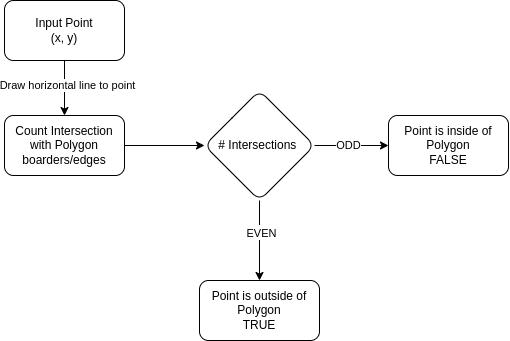

The diagram above was exported from draw.io. Its source (the exported page's mxGraphModel, read from the mxfile embedded in the PNG):
<mxGraphModel dx="722" dy="508" grid="1" gridSize="10" guides="1" tooltips="1" connect="1" arrows="1" fold="1" page="1" pageScale="1" pageWidth="583" pageHeight="413" background="none" math="0" shadow="0">
  <root>
    <mxCell id="0" />
    <mxCell id="1" parent="0" />
    <mxCell id="dFATiUyENoA6fPe-YIpw-3" value="" style="edgeStyle=orthogonalEdgeStyle;rounded=0;orthogonalLoop=1;jettySize=auto;html=1;" edge="1" parent="1" source="dFATiUyENoA6fPe-YIpw-1" target="dFATiUyENoA6fPe-YIpw-6">
      <mxGeometry relative="1" as="geometry">
        <mxPoint x="316.0000000000001" y="163" as="targetPoint" />
      </mxGeometry>
    </mxCell>
    <mxCell id="dFATiUyENoA6fPe-YIpw-4" value="Draw horizontal line to point" style="edgeLabel;html=1;align=center;verticalAlign=middle;resizable=0;points=[];" vertex="1" connectable="0" parent="dFATiUyENoA6fPe-YIpw-3">
      <mxGeometry x="-0.1081" y="3" relative="1" as="geometry">
        <mxPoint as="offset" />
      </mxGeometry>
    </mxCell>
    <mxCell id="dFATiUyENoA6fPe-YIpw-1" value="Input Point&lt;div&gt;(x, y)&lt;/div&gt;" style="rounded=1;whiteSpace=wrap;html=1;" vertex="1" parent="1">
      <mxGeometry x="66" y="33" width="120" height="60" as="geometry" />
    </mxCell>
    <mxCell id="dFATiUyENoA6fPe-YIpw-8" value="" style="edgeStyle=orthogonalEdgeStyle;rounded=0;orthogonalLoop=1;jettySize=auto;html=1;" edge="1" parent="1" source="dFATiUyENoA6fPe-YIpw-6" target="dFATiUyENoA6fPe-YIpw-7">
      <mxGeometry relative="1" as="geometry" />
    </mxCell>
    <mxCell id="dFATiUyENoA6fPe-YIpw-6" value="Count Intersection with Polygon boarders/edges" style="rounded=1;whiteSpace=wrap;html=1;" vertex="1" parent="1">
      <mxGeometry x="66" y="148" width="120" height="60" as="geometry" />
    </mxCell>
    <mxCell id="dFATiUyENoA6fPe-YIpw-19" value="" style="edgeStyle=orthogonalEdgeStyle;rounded=0;orthogonalLoop=1;jettySize=auto;html=1;" edge="1" parent="1" source="dFATiUyENoA6fPe-YIpw-7" target="dFATiUyENoA6fPe-YIpw-12">
      <mxGeometry relative="1" as="geometry" />
    </mxCell>
    <mxCell id="dFATiUyENoA6fPe-YIpw-20" value="Even" style="edgeLabel;html=1;align=center;verticalAlign=middle;resizable=0;points=[];" vertex="1" connectable="0" parent="dFATiUyENoA6fPe-YIpw-19">
      <mxGeometry x="-0.2295" y="2" relative="1" as="geometry">
        <mxPoint as="offset" />
      </mxGeometry>
    </mxCell>
    <mxCell id="dFATiUyENoA6fPe-YIpw-23" value="EVEN" style="edgeLabel;html=1;align=center;verticalAlign=middle;resizable=0;points=[];" vertex="1" connectable="0" parent="dFATiUyENoA6fPe-YIpw-19">
      <mxGeometry x="-0.1841" y="2" relative="1" as="geometry">
        <mxPoint as="offset" />
      </mxGeometry>
    </mxCell>
    <mxCell id="dFATiUyENoA6fPe-YIpw-21" value="" style="edgeStyle=orthogonalEdgeStyle;rounded=0;orthogonalLoop=1;jettySize=auto;html=1;" edge="1" parent="1" source="dFATiUyENoA6fPe-YIpw-7" target="dFATiUyENoA6fPe-YIpw-9">
      <mxGeometry relative="1" as="geometry" />
    </mxCell>
    <mxCell id="dFATiUyENoA6fPe-YIpw-22" value="ODD" style="edgeLabel;html=1;align=center;verticalAlign=middle;resizable=0;points=[];" vertex="1" connectable="0" parent="dFATiUyENoA6fPe-YIpw-21">
      <mxGeometry x="-0.086" relative="1" as="geometry">
        <mxPoint as="offset" />
      </mxGeometry>
    </mxCell>
    <mxCell id="dFATiUyENoA6fPe-YIpw-7" value="# Intersections&amp;nbsp;" style="rhombus;whiteSpace=wrap;html=1;rounded=1;" vertex="1" parent="1">
      <mxGeometry x="266" y="123" width="110" height="110" as="geometry" />
    </mxCell>
    <mxCell id="dFATiUyENoA6fPe-YIpw-12" value="Point is outside of Polygon&lt;div&gt;TRUE&lt;/div&gt;" style="whiteSpace=wrap;html=1;rounded=1;" vertex="1" parent="1">
      <mxGeometry x="261" y="313" width="120" height="60" as="geometry" />
    </mxCell>
    <mxCell id="dFATiUyENoA6fPe-YIpw-9" value="Point is inside of Polygon&lt;div&gt;FALSE&lt;/div&gt;" style="rounded=1;whiteSpace=wrap;html=1;" vertex="1" parent="1">
      <mxGeometry x="450" y="148" width="120" height="60" as="geometry" />
    </mxCell>
  </root>
</mxGraphModel>